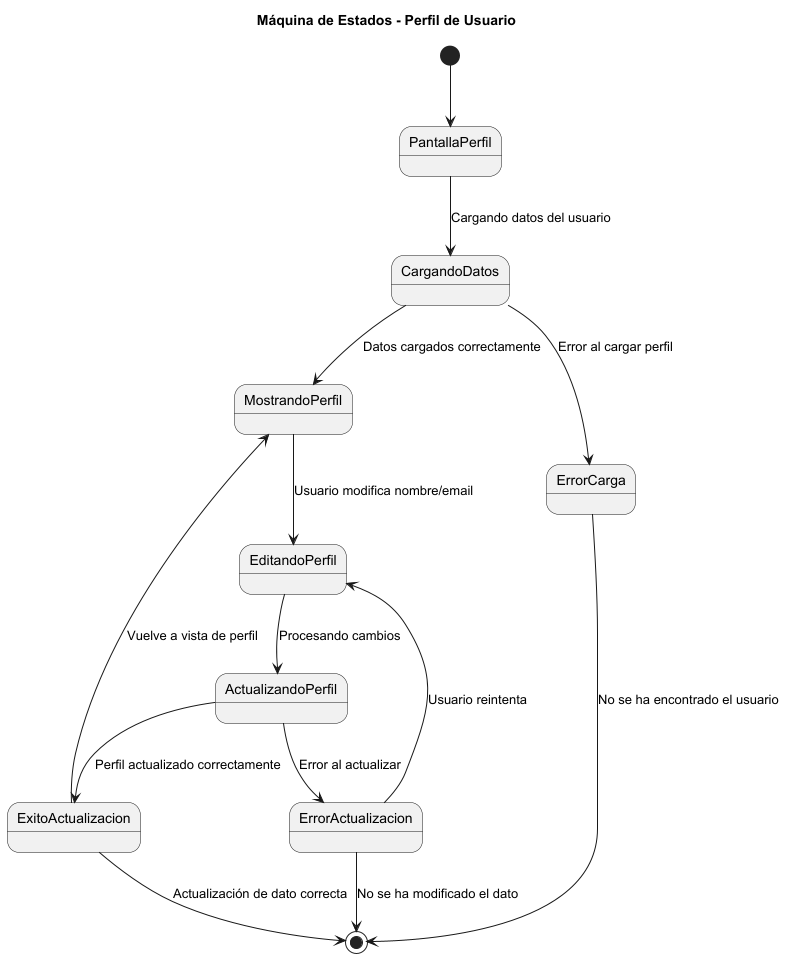

The diagram above was rendered by PlantUML. Its source (embedded in the PNG):
@startuml
title Máquina de Estados - Perfil de Usuario

[*] --> PantallaPerfil

PantallaPerfil --> CargandoDatos : Cargando datos del usuario
CargandoDatos --> MostrandoPerfil : Datos cargados correctamente
CargandoDatos --> ErrorCarga : Error al cargar perfil

MostrandoPerfil --> EditandoPerfil : Usuario modifica nombre/email
EditandoPerfil --> ActualizandoPerfil : Procesando cambios
ActualizandoPerfil --> ExitoActualizacion : Perfil actualizado correctamente
ActualizandoPerfil --> ErrorActualizacion : Error al actualizar
ErrorActualizacion --> EditandoPerfil : Usuario reintenta
ErrorActualizacion --> [*] : No se ha modificado el dato
ExitoActualizacion --> [*] : Actualización de dato correcta

ExitoActualizacion --> MostrandoPerfil : Vuelve a vista de perfil
ErrorCarga --> [*] : No se ha encontrado el usuario
@enduml